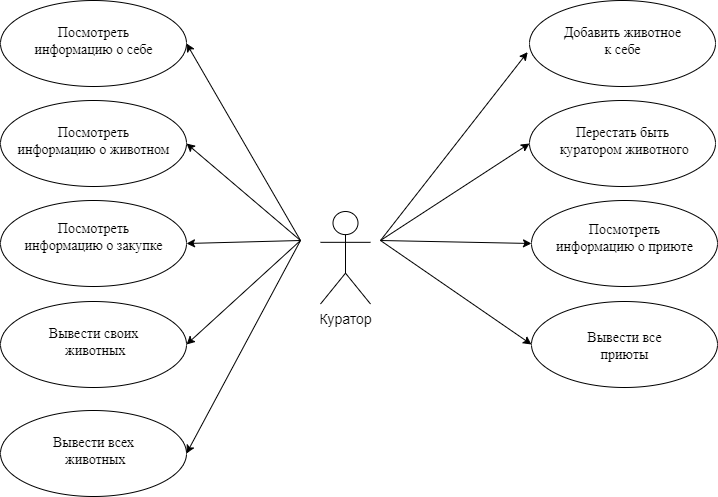

The diagram above was exported from draw.io. Its source (the exported page's mxGraphModel, read from the mxfile embedded in the PNG):
<mxGraphModel dx="1050" dy="573" grid="1" gridSize="10" guides="1" tooltips="1" connect="1" arrows="1" fold="1" page="1" pageScale="1" pageWidth="827" pageHeight="1169" math="0" shadow="0">
  <root>
    <mxCell id="0" />
    <mxCell id="1" parent="0" />
    <mxCell id="4" style="graphMlID=n2;gradientDirection=east;shape=mxgraph.flowchart.start_1;fillColor=#ffffff;gradientColor=#ffffff;strokeColor=#000000;strokeWidth=1.0" parent="1" vertex="1">
      <mxGeometry x="110" y="50" width="186" height="86" as="geometry" />
    </mxCell>
    <mxCell id="0.2.0" value="&lt;font style=&quot;font-size: 14px;&quot;&gt;Посмотреть&lt;br&gt;информацию о себе&lt;/font&gt;" style="text;html=1;spacing=0;align=center;fontFamily=dialog;fontSize=12;fontStyle=0;=center;fontColor=#000000;verticalAlign=bottom" parent="4" vertex="1">
      <mxGeometry x="27.4638671875" y="27.03125" width="131.072265625" height="31.9375" as="geometry" />
    </mxCell>
    <mxCell id="5" style="graphMlID=n3;gradientDirection=east;shape=mxgraph.flowchart.start_1;fillColor=#ffffff;gradientColor=#ffffff;strokeColor=#000000;strokeWidth=1.0" parent="1" vertex="1">
      <mxGeometry x="639" y="50" width="186" height="86" as="geometry" />
    </mxCell>
    <mxCell id="0.3.0" value="&lt;font style=&quot;font-size: 14px;&quot;&gt;Добавить животное&lt;br&gt;к себе&lt;/font&gt;" style="text;html=1;spacing=0;align=center;fontFamily=dialog;fontSize=12;fontStyle=0;=center;fontColor=#000000;verticalAlign=bottom" parent="5" vertex="1">
      <mxGeometry x="28.521484375" y="27.03125" width="128.95703125" height="31.9375" as="geometry" />
    </mxCell>
    <mxCell id="6" style="graphMlID=n4;gradientDirection=east;shape=mxgraph.flowchart.start_1;fillColor=#ffffff;gradientColor=#ffffff;strokeColor=#000000;strokeWidth=1.0" parent="1" vertex="1">
      <mxGeometry x="639" y="150" width="186" height="86" as="geometry" />
    </mxCell>
    <mxCell id="0.4.0" value="&lt;span style=&quot;font-size: 14px;&quot;&gt;Перестать быть&lt;br&gt;&amp;nbsp;куратором животного&lt;/span&gt;" style="text;html=1;spacing=0;align=center;fontFamily=dialog;fontSize=12;fontStyle=0;=center;fontColor=#000000;verticalAlign=bottom" parent="6" vertex="1">
      <mxGeometry x="43.9228515625" y="27.03125" width="98.154296875" height="31.9375" as="geometry" />
    </mxCell>
    <mxCell id="7" style="graphMlID=n5;gradientDirection=east;shape=mxgraph.flowchart.start_1;fillColor=#ffffff;gradientColor=#ffffff;strokeColor=#000000;strokeWidth=1.0" parent="1" vertex="1">
      <mxGeometry x="110" y="150" width="186" height="86" as="geometry" />
    </mxCell>
    <mxCell id="0.5.0" value="&lt;font style=&quot;font-size: 14px;&quot;&gt;Посмотреть&lt;br&gt;информацию о животном&lt;/font&gt;" style="text;html=1;spacing=0;align=center;fontFamily=dialog;fontSize=12;fontStyle=0;=center;fontColor=#000000;verticalAlign=bottom" parent="7" vertex="1">
      <mxGeometry x="48.9296875" y="27.03125" width="88.140625" height="31.9375" as="geometry" />
    </mxCell>
    <mxCell id="8" style="graphMlID=n6;gradientDirection=east;shape=mxgraph.flowchart.start_1;fillColor=#ffffff;gradientColor=#ffffff;strokeColor=#000000;strokeWidth=1.0" parent="1" vertex="1">
      <mxGeometry x="641" y="351" width="186" height="86" as="geometry" />
    </mxCell>
    <mxCell id="0.6.0" value="&lt;span style=&quot;font-size: 14px;&quot;&gt;Вывести все&lt;br&gt;&lt;/span&gt;&lt;font style=&quot;font-size: 14px;&quot;&gt;приюты&lt;/font&gt;" style="text;html=1;spacing=0;align=center;fontFamily=dialog;fontSize=12;fontStyle=0;=center;fontColor=#000000;verticalAlign=bottom" parent="8" vertex="1">
      <mxGeometry x="53.294921875" y="17.046875" width="79.41015625" height="45.90625" as="geometry" />
    </mxCell>
    <mxCell id="9" style="graphMlID=n7;gradientDirection=east;shape=mxgraph.flowchart.start_1;fillColor=#ffffff;gradientColor=#ffffff;strokeColor=#000000;strokeWidth=1.0" parent="1" vertex="1">
      <mxGeometry x="641" y="250" width="186" height="86" as="geometry" />
    </mxCell>
    <mxCell id="0.7.0" value="&lt;font style=&quot;font-size: 14px;&quot;&gt;Посмотреть&lt;br&gt;информацию о приюте&lt;/font&gt;" style="text;html=1;spacing=0;align=center;fontFamily=dialog;fontSize=12;fontStyle=0;=center;fontColor=#000000;verticalAlign=bottom" parent="9" vertex="1">
      <mxGeometry x="53.294921875" y="9.966875" width="79.41015625" height="45.90625" as="geometry" />
    </mxCell>
    <mxCell id="10" style="graphMlID=n8;gradientDirection=east;shape=mxgraph.flowchart.start_1;fillColor=#ffffff;gradientColor=#ffffff;strokeColor=#000000;strokeWidth=1.0" parent="1" vertex="1">
      <mxGeometry x="110" y="250" width="186" height="86" as="geometry" />
    </mxCell>
    <mxCell id="0.8.0" value="&lt;font style=&quot;font-size: 14px;&quot;&gt;Посмотреть&lt;br&gt;информацию о закупке&lt;/font&gt;" style="text;html=1;spacing=0;align=center;fontFamily=dialog;fontSize=12;fontStyle=0;=center;fontColor=#000000;verticalAlign=bottom" parent="10" vertex="1">
      <mxGeometry x="60.25" y="9.546875" width="65.5" height="45.90625" as="geometry" />
    </mxCell>
    <mxCell id="5csLgl6qisGbaf3oR21y-17" value="Куратор" style="shape=umlActor;verticalLabelPosition=bottom;verticalAlign=top;html=1;outlineConnect=0;fontSize=14;" parent="1" vertex="1">
      <mxGeometry x="430" y="261" width="50" height="92.5" as="geometry" />
    </mxCell>
    <mxCell id="vZAdzexXDlPwYwt0Q9mS-17" value="" style="endArrow=classic;html=1;rounded=0;entryX=1;entryY=0.5;entryDx=0;entryDy=0;entryPerimeter=0;" parent="1" target="4" edge="1">
      <mxGeometry width="50" height="50" relative="1" as="geometry">
        <mxPoint x="410" y="290" as="sourcePoint" />
        <mxPoint x="800" y="190" as="targetPoint" />
      </mxGeometry>
    </mxCell>
    <mxCell id="vZAdzexXDlPwYwt0Q9mS-18" value="" style="endArrow=classic;html=1;rounded=0;entryX=-0.01;entryY=0.6;entryDx=0;entryDy=0;entryPerimeter=0;" parent="1" target="5" edge="1">
      <mxGeometry width="50" height="50" relative="1" as="geometry">
        <mxPoint x="490" y="290" as="sourcePoint" />
        <mxPoint x="800" y="190" as="targetPoint" />
      </mxGeometry>
    </mxCell>
    <mxCell id="vZAdzexXDlPwYwt0Q9mS-19" value="" style="endArrow=classic;html=1;rounded=0;entryX=0;entryY=0.5;entryDx=0;entryDy=0;entryPerimeter=0;" parent="1" target="6" edge="1">
      <mxGeometry width="50" height="50" relative="1" as="geometry">
        <mxPoint x="490" y="290" as="sourcePoint" />
        <mxPoint x="800" y="190" as="targetPoint" />
      </mxGeometry>
    </mxCell>
    <mxCell id="vZAdzexXDlPwYwt0Q9mS-20" value="" style="endArrow=classic;html=1;rounded=0;entryX=0;entryY=0.5;entryDx=0;entryDy=0;entryPerimeter=0;" parent="1" target="9" edge="1">
      <mxGeometry width="50" height="50" relative="1" as="geometry">
        <mxPoint x="490" y="290" as="sourcePoint" />
        <mxPoint x="800" y="190" as="targetPoint" />
      </mxGeometry>
    </mxCell>
    <mxCell id="vZAdzexXDlPwYwt0Q9mS-21" value="" style="endArrow=classic;html=1;rounded=0;entryX=0;entryY=0.5;entryDx=0;entryDy=0;entryPerimeter=0;" parent="1" target="8" edge="1">
      <mxGeometry width="50" height="50" relative="1" as="geometry">
        <mxPoint x="490" y="290" as="sourcePoint" />
        <mxPoint x="800" y="290" as="targetPoint" />
      </mxGeometry>
    </mxCell>
    <mxCell id="vZAdzexXDlPwYwt0Q9mS-22" value="" style="endArrow=classic;html=1;rounded=0;entryX=1;entryY=0.5;entryDx=0;entryDy=0;entryPerimeter=0;" parent="1" target="7" edge="1">
      <mxGeometry width="50" height="50" relative="1" as="geometry">
        <mxPoint x="410" y="290" as="sourcePoint" />
        <mxPoint x="800" y="290" as="targetPoint" />
      </mxGeometry>
    </mxCell>
    <mxCell id="vZAdzexXDlPwYwt0Q9mS-23" value="" style="endArrow=classic;html=1;rounded=0;entryX=1;entryY=0.5;entryDx=0;entryDy=0;entryPerimeter=0;" parent="1" target="10" edge="1">
      <mxGeometry width="50" height="50" relative="1" as="geometry">
        <mxPoint x="410" y="290" as="sourcePoint" />
        <mxPoint x="800" y="390" as="targetPoint" />
      </mxGeometry>
    </mxCell>
    <mxCell id="vZAdzexXDlPwYwt0Q9mS-24" style="graphMlID=n8;gradientDirection=east;shape=mxgraph.flowchart.start_1;fillColor=#ffffff;gradientColor=#ffffff;strokeColor=#000000;strokeWidth=1.0" parent="1" vertex="1">
      <mxGeometry x="110" y="351" width="186" height="86" as="geometry" />
    </mxCell>
    <mxCell id="vZAdzexXDlPwYwt0Q9mS-25" value="&lt;span style=&quot;font-size: 14px;&quot;&gt;Вывести своих&lt;br&gt;&amp;nbsp;животных&lt;/span&gt;" style="text;html=1;spacing=0;align=center;fontFamily=dialog;fontSize=12;fontStyle=0;=center;fontColor=#000000;verticalAlign=bottom" parent="vZAdzexXDlPwYwt0Q9mS-24" vertex="1">
      <mxGeometry x="60.25" y="13.546875" width="65.5" height="45.90625" as="geometry" />
    </mxCell>
    <mxCell id="vZAdzexXDlPwYwt0Q9mS-27" value="" style="endArrow=classic;html=1;rounded=0;entryX=1;entryY=0.5;entryDx=0;entryDy=0;entryPerimeter=0;" parent="1" target="vZAdzexXDlPwYwt0Q9mS-24" edge="1">
      <mxGeometry width="50" height="50" relative="1" as="geometry">
        <mxPoint x="410" y="290" as="sourcePoint" />
        <mxPoint x="651" y="303" as="targetPoint" />
      </mxGeometry>
    </mxCell>
    <mxCell id="vZAdzexXDlPwYwt0Q9mS-29" style="graphMlID=n8;gradientDirection=east;shape=mxgraph.flowchart.start_1;fillColor=#ffffff;gradientColor=#ffffff;strokeColor=#000000;strokeWidth=1.0" parent="1" vertex="1">
      <mxGeometry x="110" y="460" width="186" height="86" as="geometry" />
    </mxCell>
    <mxCell id="vZAdzexXDlPwYwt0Q9mS-30" value="&lt;span style=&quot;font-size: 14px;&quot;&gt;Вывести всех&lt;br&gt;&amp;nbsp;животных&lt;/span&gt;" style="text;html=1;spacing=0;align=center;fontFamily=dialog;fontSize=12;fontStyle=0;=center;fontColor=#000000;verticalAlign=bottom" parent="vZAdzexXDlPwYwt0Q9mS-29" vertex="1">
      <mxGeometry x="60.25" y="13.546875" width="65.5" height="45.90625" as="geometry" />
    </mxCell>
    <mxCell id="vZAdzexXDlPwYwt0Q9mS-31" value="" style="endArrow=classic;html=1;rounded=0;entryX=1;entryY=0.5;entryDx=0;entryDy=0;entryPerimeter=0;" parent="1" target="vZAdzexXDlPwYwt0Q9mS-29" edge="1">
      <mxGeometry width="50" height="50" relative="1" as="geometry">
        <mxPoint x="410" y="290" as="sourcePoint" />
        <mxPoint x="306" y="404" as="targetPoint" />
      </mxGeometry>
    </mxCell>
  </root>
</mxGraphModel>